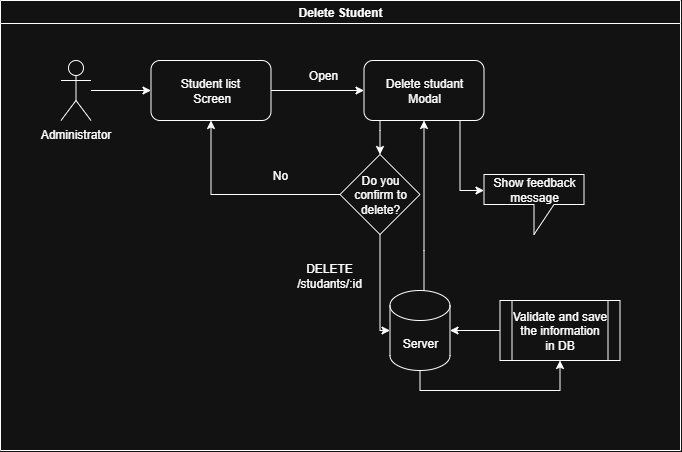

The diagram above was exported from draw.io. Its source (the exported page's mxGraphModel, read from the mxfile embedded in the PNG):
<mxGraphModel dx="1713" dy="1018" grid="1" gridSize="10" guides="1" tooltips="1" connect="1" arrows="1" fold="1" page="1" pageScale="1" pageWidth="827" pageHeight="583" math="0" shadow="0">
  <root>
    <mxCell id="HpfKnyrJjlJuR5ppxw_G-0" />
    <mxCell id="HpfKnyrJjlJuR5ppxw_G-1" parent="HpfKnyrJjlJuR5ppxw_G-0" />
    <mxCell id="2z-dkJAmf8iFdkHt6oHW-0" value="Delete Student" style="swimlane;whiteSpace=wrap;html=1;" vertex="1" parent="HpfKnyrJjlJuR5ppxw_G-1">
      <mxGeometry x="73" y="67" width="680" height="450" as="geometry" />
    </mxCell>
    <mxCell id="HpfKnyrJjlJuR5ppxw_G-2" style="edgeStyle=orthogonalEdgeStyle;rounded=0;orthogonalLoop=1;jettySize=auto;html=1;" parent="2z-dkJAmf8iFdkHt6oHW-0" source="HpfKnyrJjlJuR5ppxw_G-3" target="HpfKnyrJjlJuR5ppxw_G-5" edge="1">
      <mxGeometry relative="1" as="geometry" />
    </mxCell>
    <mxCell id="HpfKnyrJjlJuR5ppxw_G-3" value="Administrator" style="shape=umlActor;verticalLabelPosition=bottom;verticalAlign=top;html=1;outlineConnect=0;" parent="2z-dkJAmf8iFdkHt6oHW-0" vertex="1">
      <mxGeometry x="60.5" y="60" width="30" height="60" as="geometry" />
    </mxCell>
    <mxCell id="HpfKnyrJjlJuR5ppxw_G-5" value="Student list&lt;div&gt;&amp;nbsp;Screen&lt;/div&gt;" style="rounded=1;whiteSpace=wrap;html=1;" parent="2z-dkJAmf8iFdkHt6oHW-0" vertex="1">
      <mxGeometry x="150.5" y="60" width="120" height="60" as="geometry" />
    </mxCell>
    <mxCell id="o9g0RBD_FyWPz-jUWH0U-5" style="edgeStyle=orthogonalEdgeStyle;rounded=0;orthogonalLoop=1;jettySize=auto;html=1;" parent="2z-dkJAmf8iFdkHt6oHW-0" source="HpfKnyrJjlJuR5ppxw_G-8" target="o9g0RBD_FyWPz-jUWH0U-0" edge="1">
      <mxGeometry relative="1" as="geometry">
        <Array as="points">
          <mxPoint x="379.5" y="130" />
          <mxPoint x="379.5" y="130" />
        </Array>
      </mxGeometry>
    </mxCell>
    <mxCell id="o9g0RBD_FyWPz-jUWH0U-8" style="edgeStyle=orthogonalEdgeStyle;rounded=0;orthogonalLoop=1;jettySize=auto;html=1;" parent="2z-dkJAmf8iFdkHt6oHW-0" source="HpfKnyrJjlJuR5ppxw_G-8" target="HpfKnyrJjlJuR5ppxw_G-14" edge="1">
      <mxGeometry relative="1" as="geometry">
        <Array as="points">
          <mxPoint x="459.5" y="190" />
        </Array>
      </mxGeometry>
    </mxCell>
    <mxCell id="HpfKnyrJjlJuR5ppxw_G-8" value="Delete studant&lt;br&gt;&lt;span style=&quot;background-color: transparent; color: light-dark(rgb(0, 0, 0), rgb(255, 255, 255));&quot;&gt;Modal&lt;/span&gt;" style="whiteSpace=wrap;html=1;rounded=1;" parent="2z-dkJAmf8iFdkHt6oHW-0" vertex="1">
      <mxGeometry x="363.5" y="60" width="120" height="60" as="geometry" />
    </mxCell>
    <mxCell id="HpfKnyrJjlJuR5ppxw_G-9" style="edgeStyle=orthogonalEdgeStyle;rounded=0;orthogonalLoop=1;jettySize=auto;html=1;" parent="2z-dkJAmf8iFdkHt6oHW-0" source="HpfKnyrJjlJuR5ppxw_G-11" target="HpfKnyrJjlJuR5ppxw_G-13" edge="1">
      <mxGeometry relative="1" as="geometry">
        <Array as="points">
          <mxPoint x="469.5" y="390" />
          <mxPoint x="469.5" y="390" />
        </Array>
      </mxGeometry>
    </mxCell>
    <mxCell id="o9g0RBD_FyWPz-jUWH0U-7" style="edgeStyle=orthogonalEdgeStyle;rounded=0;orthogonalLoop=1;jettySize=auto;html=1;" parent="2z-dkJAmf8iFdkHt6oHW-0" source="HpfKnyrJjlJuR5ppxw_G-11" target="HpfKnyrJjlJuR5ppxw_G-8" edge="1">
      <mxGeometry relative="1" as="geometry">
        <Array as="points">
          <mxPoint x="423.5" y="250" />
          <mxPoint x="423.5" y="250" />
        </Array>
      </mxGeometry>
    </mxCell>
    <mxCell id="HpfKnyrJjlJuR5ppxw_G-11" value="Server" style="shape=cylinder3;whiteSpace=wrap;html=1;boundedLbl=1;backgroundOutline=1;size=15;" parent="2z-dkJAmf8iFdkHt6oHW-0" vertex="1">
      <mxGeometry x="389.5" y="290" width="60" height="80" as="geometry" />
    </mxCell>
    <mxCell id="HpfKnyrJjlJuR5ppxw_G-12" style="edgeStyle=orthogonalEdgeStyle;rounded=0;orthogonalLoop=1;jettySize=auto;html=1;" parent="2z-dkJAmf8iFdkHt6oHW-0" source="HpfKnyrJjlJuR5ppxw_G-13" target="HpfKnyrJjlJuR5ppxw_G-11" edge="1">
      <mxGeometry relative="1" as="geometry">
        <Array as="points">
          <mxPoint x="478.5" y="330" />
          <mxPoint x="478.5" y="330" />
        </Array>
      </mxGeometry>
    </mxCell>
    <mxCell id="HpfKnyrJjlJuR5ppxw_G-13" value="Validate and save the information &lt;br&gt;in DB" style="shape=process;whiteSpace=wrap;html=1;backgroundOutline=1;" parent="2z-dkJAmf8iFdkHt6oHW-0" vertex="1">
      <mxGeometry x="499.5" y="300" width="120" height="60" as="geometry" />
    </mxCell>
    <mxCell id="HpfKnyrJjlJuR5ppxw_G-14" value="Show feedback&lt;br&gt;message" style="shape=callout;whiteSpace=wrap;html=1;perimeter=calloutPerimeter;" parent="2z-dkJAmf8iFdkHt6oHW-0" vertex="1">
      <mxGeometry x="483.5" y="174" width="100" height="60" as="geometry" />
    </mxCell>
    <mxCell id="HpfKnyrJjlJuR5ppxw_G-15" value="" style="group" parent="2z-dkJAmf8iFdkHt6oHW-0" vertex="1" connectable="0">
      <mxGeometry x="292.5" y="60" width="60" height="30" as="geometry" />
    </mxCell>
    <mxCell id="HpfKnyrJjlJuR5ppxw_G-17" value="Open" style="text;html=1;align=center;verticalAlign=middle;whiteSpace=wrap;rounded=0;" parent="HpfKnyrJjlJuR5ppxw_G-15" vertex="1">
      <mxGeometry width="60" height="30" as="geometry" />
    </mxCell>
    <mxCell id="HpfKnyrJjlJuR5ppxw_G-19" value="&lt;div&gt;DELETE&lt;/div&gt;&lt;div&gt;/studants/:id&lt;/div&gt;" style="text;html=1;align=center;verticalAlign=middle;whiteSpace=wrap;rounded=0;" parent="2z-dkJAmf8iFdkHt6oHW-0" vertex="1">
      <mxGeometry x="293.5" y="260" width="70" height="30" as="geometry" />
    </mxCell>
    <mxCell id="o9g0RBD_FyWPz-jUWH0U-1" style="edgeStyle=orthogonalEdgeStyle;rounded=0;orthogonalLoop=1;jettySize=auto;html=1;" parent="2z-dkJAmf8iFdkHt6oHW-0" source="o9g0RBD_FyWPz-jUWH0U-0" target="HpfKnyrJjlJuR5ppxw_G-5" edge="1">
      <mxGeometry relative="1" as="geometry">
        <Array as="points">
          <mxPoint x="210.5" y="194" />
        </Array>
      </mxGeometry>
    </mxCell>
    <mxCell id="o9g0RBD_FyWPz-jUWH0U-6" style="edgeStyle=orthogonalEdgeStyle;rounded=0;orthogonalLoop=1;jettySize=auto;html=1;" parent="2z-dkJAmf8iFdkHt6oHW-0" source="o9g0RBD_FyWPz-jUWH0U-0" target="HpfKnyrJjlJuR5ppxw_G-11" edge="1">
      <mxGeometry relative="1" as="geometry">
        <Array as="points">
          <mxPoint x="379.5" y="330" />
        </Array>
      </mxGeometry>
    </mxCell>
    <mxCell id="o9g0RBD_FyWPz-jUWH0U-0" value="Do you confirm to delete?" style="rhombus;whiteSpace=wrap;html=1;" parent="2z-dkJAmf8iFdkHt6oHW-0" vertex="1">
      <mxGeometry x="339.5" y="154" width="80" height="80" as="geometry" />
    </mxCell>
    <mxCell id="o9g0RBD_FyWPz-jUWH0U-2" value="" style="group" parent="2z-dkJAmf8iFdkHt6oHW-0" vertex="1" connectable="0">
      <mxGeometry x="249.5" y="160" width="60" height="30" as="geometry" />
    </mxCell>
    <mxCell id="o9g0RBD_FyWPz-jUWH0U-3" value="" style="edgeStyle=orthogonalEdgeStyle;rounded=0;orthogonalLoop=1;jettySize=auto;html=1;" parent="o9g0RBD_FyWPz-jUWH0U-2" edge="1">
      <mxGeometry relative="1" as="geometry" />
    </mxCell>
    <mxCell id="o9g0RBD_FyWPz-jUWH0U-4" value="No" style="text;html=1;align=center;verticalAlign=middle;whiteSpace=wrap;rounded=0;" parent="o9g0RBD_FyWPz-jUWH0U-2" vertex="1">
      <mxGeometry width="60" height="30" as="geometry" />
    </mxCell>
    <mxCell id="HpfKnyrJjlJuR5ppxw_G-16" value="" style="edgeStyle=orthogonalEdgeStyle;rounded=0;orthogonalLoop=1;jettySize=auto;html=1;" parent="2z-dkJAmf8iFdkHt6oHW-0" source="HpfKnyrJjlJuR5ppxw_G-5" target="HpfKnyrJjlJuR5ppxw_G-8" edge="1">
      <mxGeometry relative="1" as="geometry" />
    </mxCell>
  </root>
</mxGraphModel>